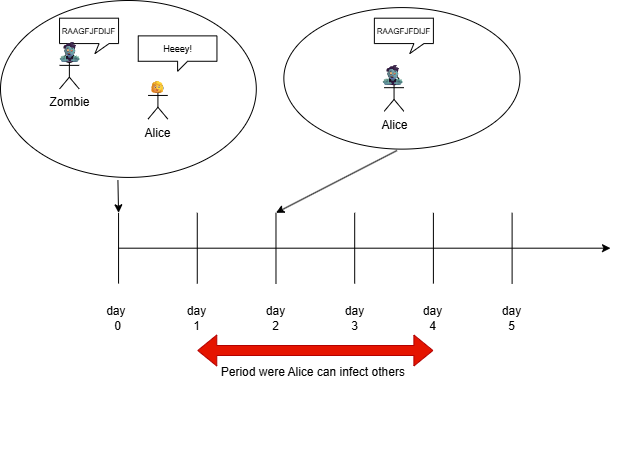

The diagram above was exported from draw.io. Its source (the exported page's mxGraphModel, read from the mxfile embedded in the PNG):
<mxGraphModel dx="909" dy="677" grid="1" gridSize="10" guides="1" tooltips="1" connect="1" arrows="1" fold="1" page="1" pageScale="1" pageWidth="827" pageHeight="1169" math="0" shadow="0">
  <root>
    <mxCell id="0" />
    <mxCell id="1" parent="0" />
    <mxCell id="q9H5MjOcsqLtZzFnIVqh-57" value="" style="group" vertex="1" connectable="0" parent="1">
      <mxGeometry x="60" y="150" width="610" height="460" as="geometry" />
    </mxCell>
    <mxCell id="q9H5MjOcsqLtZzFnIVqh-23" value="" style="ellipse;whiteSpace=wrap;html=1;" vertex="1" parent="q9H5MjOcsqLtZzFnIVqh-57">
      <mxGeometry width="255.8064516129032" height="176.92307692307693" as="geometry" />
    </mxCell>
    <mxCell id="q9H5MjOcsqLtZzFnIVqh-46" value="" style="group" vertex="1" connectable="0" parent="q9H5MjOcsqLtZzFnIVqh-57">
      <mxGeometry x="39.354838709677416" y="17.69230769230769" width="78.70967741935483" height="70.76923076923076" as="geometry" />
    </mxCell>
    <mxCell id="q9H5MjOcsqLtZzFnIVqh-24" value="&lt;font style=&quot;font-size: 8px;&quot;&gt;RAAGFJFDIJF&lt;/font&gt;" style="shape=callout;whiteSpace=wrap;html=1;perimeter=calloutPerimeter;position2=0.6;size=10;position=0.67;base=10;" vertex="1" parent="q9H5MjOcsqLtZzFnIVqh-46">
      <mxGeometry x="19.677419354838708" width="59.03225806451612" height="35.38461538461538" as="geometry" />
    </mxCell>
    <mxCell id="q9H5MjOcsqLtZzFnIVqh-32" value="" style="group" vertex="1" connectable="0" parent="q9H5MjOcsqLtZzFnIVqh-46">
      <mxGeometry width="78.70967741935483" height="70.76923076923076" as="geometry" />
    </mxCell>
    <mxCell id="q9H5MjOcsqLtZzFnIVqh-30" value="Zombie" style="shape=umlActor;verticalLabelPosition=bottom;verticalAlign=top;html=1;outlineConnect=0;" vertex="1" parent="q9H5MjOcsqLtZzFnIVqh-32">
      <mxGeometry x="19.677419354838708" y="35.38461538461538" width="19.677419354838708" height="35.38461538461538" as="geometry" />
    </mxCell>
    <mxCell id="q9H5MjOcsqLtZzFnIVqh-31" value="🧟" style="text;whiteSpace=wrap;fontSize=20;" vertex="1" parent="q9H5MjOcsqLtZzFnIVqh-32">
      <mxGeometry x="14.52" y="15.38" width="30" height="40" as="geometry" />
    </mxCell>
    <mxCell id="q9H5MjOcsqLtZzFnIVqh-1" value="" style="endArrow=classic;html=1;rounded=0;" edge="1" parent="q9H5MjOcsqLtZzFnIVqh-57">
      <mxGeometry width="50" height="50" relative="1" as="geometry">
        <mxPoint x="118.06451612903224" y="247.69230769230768" as="sourcePoint" />
        <mxPoint x="610" y="247.69230769230768" as="targetPoint" />
      </mxGeometry>
    </mxCell>
    <mxCell id="q9H5MjOcsqLtZzFnIVqh-5" value="" style="endArrow=none;html=1;rounded=0;" edge="1" parent="q9H5MjOcsqLtZzFnIVqh-57">
      <mxGeometry width="50" height="50" relative="1" as="geometry">
        <mxPoint x="118.06451612903224" y="283.07692307692304" as="sourcePoint" />
        <mxPoint x="118.06451612903224" y="212.30769230769232" as="targetPoint" />
      </mxGeometry>
    </mxCell>
    <mxCell id="q9H5MjOcsqLtZzFnIVqh-6" value="" style="endArrow=none;html=1;rounded=0;" edge="1" parent="q9H5MjOcsqLtZzFnIVqh-57">
      <mxGeometry width="50" height="50" relative="1" as="geometry">
        <mxPoint x="196.77419354838707" y="283.07692307692304" as="sourcePoint" />
        <mxPoint x="196.77419354838707" y="212.30769230769232" as="targetPoint" />
      </mxGeometry>
    </mxCell>
    <mxCell id="q9H5MjOcsqLtZzFnIVqh-7" value="" style="endArrow=none;html=1;rounded=0;" edge="1" parent="q9H5MjOcsqLtZzFnIVqh-57">
      <mxGeometry width="50" height="50" relative="1" as="geometry">
        <mxPoint x="275.4838709677419" y="283.07692307692304" as="sourcePoint" />
        <mxPoint x="275.4838709677419" y="212.30769230769232" as="targetPoint" />
      </mxGeometry>
    </mxCell>
    <mxCell id="q9H5MjOcsqLtZzFnIVqh-8" value="" style="endArrow=none;html=1;rounded=0;" edge="1" parent="q9H5MjOcsqLtZzFnIVqh-57">
      <mxGeometry width="50" height="50" relative="1" as="geometry">
        <mxPoint x="354.1935483870967" y="283.07692307692304" as="sourcePoint" />
        <mxPoint x="354.1935483870967" y="212.30769230769232" as="targetPoint" />
      </mxGeometry>
    </mxCell>
    <mxCell id="q9H5MjOcsqLtZzFnIVqh-9" value="" style="endArrow=none;html=1;rounded=0;" edge="1" parent="q9H5MjOcsqLtZzFnIVqh-57">
      <mxGeometry width="50" height="50" relative="1" as="geometry">
        <mxPoint x="511.6129032258064" y="283.07692307692304" as="sourcePoint" />
        <mxPoint x="511.6129032258064" y="212.30769230769232" as="targetPoint" />
      </mxGeometry>
    </mxCell>
    <mxCell id="q9H5MjOcsqLtZzFnIVqh-10" value="" style="endArrow=none;html=1;rounded=0;" edge="1" parent="q9H5MjOcsqLtZzFnIVqh-57">
      <mxGeometry width="50" height="50" relative="1" as="geometry">
        <mxPoint x="432.9032258064516" y="283.07692307692304" as="sourcePoint" />
        <mxPoint x="432.9032258064516" y="212.30769230769232" as="targetPoint" />
      </mxGeometry>
    </mxCell>
    <mxCell id="q9H5MjOcsqLtZzFnIVqh-13" value="day&amp;nbsp;&lt;div&gt;0&lt;/div&gt;" style="text;html=1;whiteSpace=wrap;strokeColor=none;fillColor=none;align=center;verticalAlign=middle;rounded=0;" vertex="1" parent="q9H5MjOcsqLtZzFnIVqh-57">
      <mxGeometry x="98.38709677419354" y="300.7692307692308" width="39.354838709677416" height="35.38461538461538" as="geometry" />
    </mxCell>
    <mxCell id="q9H5MjOcsqLtZzFnIVqh-14" value="day&lt;div&gt;1&lt;/div&gt;" style="text;html=1;whiteSpace=wrap;strokeColor=none;fillColor=none;align=center;verticalAlign=middle;rounded=0;" vertex="1" parent="q9H5MjOcsqLtZzFnIVqh-57">
      <mxGeometry x="177.09677419354836" y="300.7692307692308" width="39.354838709677416" height="35.38461538461538" as="geometry" />
    </mxCell>
    <mxCell id="q9H5MjOcsqLtZzFnIVqh-16" value="&lt;div&gt;day&lt;/div&gt;2" style="text;html=1;whiteSpace=wrap;strokeColor=none;fillColor=none;align=center;verticalAlign=middle;rounded=0;" vertex="1" parent="q9H5MjOcsqLtZzFnIVqh-57">
      <mxGeometry x="255.8064516129032" y="300.7692307692308" width="39.354838709677416" height="35.38461538461538" as="geometry" />
    </mxCell>
    <mxCell id="q9H5MjOcsqLtZzFnIVqh-17" value="day&lt;div&gt;3&lt;/div&gt;" style="text;html=1;whiteSpace=wrap;strokeColor=none;fillColor=none;align=center;verticalAlign=middle;rounded=0;" vertex="1" parent="q9H5MjOcsqLtZzFnIVqh-57">
      <mxGeometry x="334.51612903225805" y="300.7692307692308" width="39.354838709677416" height="35.38461538461538" as="geometry" />
    </mxCell>
    <mxCell id="q9H5MjOcsqLtZzFnIVqh-18" value="&lt;div&gt;day&lt;/div&gt;4" style="text;html=1;whiteSpace=wrap;strokeColor=none;fillColor=none;align=center;verticalAlign=middle;rounded=0;" vertex="1" parent="q9H5MjOcsqLtZzFnIVqh-57">
      <mxGeometry x="413.22580645161287" y="300.7692307692308" width="39.354838709677416" height="35.38461538461538" as="geometry" />
    </mxCell>
    <mxCell id="q9H5MjOcsqLtZzFnIVqh-26" value="" style="endArrow=classic;html=1;rounded=0;exitX=0.459;exitY=1.017;exitDx=0;exitDy=0;exitPerimeter=0;" edge="1" parent="q9H5MjOcsqLtZzFnIVqh-57" source="q9H5MjOcsqLtZzFnIVqh-23">
      <mxGeometry width="50" height="50" relative="1" as="geometry">
        <mxPoint x="157.41935483870967" y="230" as="sourcePoint" />
        <mxPoint x="118.06451612903224" y="212.30769230769232" as="targetPoint" />
      </mxGeometry>
    </mxCell>
    <mxCell id="q9H5MjOcsqLtZzFnIVqh-28" value="" style="group" vertex="1" connectable="0" parent="q9H5MjOcsqLtZzFnIVqh-57">
      <mxGeometry x="137.74193548387095" y="58.38461538461538" width="39.354838709677416" height="60.15384615384615" as="geometry" />
    </mxCell>
    <mxCell id="q9H5MjOcsqLtZzFnIVqh-19" value="Alice" style="shape=umlActor;verticalLabelPosition=bottom;verticalAlign=top;html=1;outlineConnect=0;" vertex="1" parent="q9H5MjOcsqLtZzFnIVqh-28">
      <mxGeometry x="9.838709677419354" y="24.769230769230766" width="19.677419354838708" height="35.38461538461538" as="geometry" />
    </mxCell>
    <mxCell id="q9H5MjOcsqLtZzFnIVqh-27" value="👩" style="text;whiteSpace=wrap;" vertex="1" parent="q9H5MjOcsqLtZzFnIVqh-28">
      <mxGeometry x="9.52" y="15.08" width="20" height="30" as="geometry" />
    </mxCell>
    <mxCell id="q9H5MjOcsqLtZzFnIVqh-33" value="" style="ellipse;whiteSpace=wrap;html=1;" vertex="1" parent="q9H5MjOcsqLtZzFnIVqh-57">
      <mxGeometry x="283.3548387096774" y="7.076923076923077" width="236.12903225806448" height="141.53846153846152" as="geometry" />
    </mxCell>
    <mxCell id="q9H5MjOcsqLtZzFnIVqh-47" value="&lt;font style=&quot;font-size: 8px;&quot;&gt;RAAGFJFDIJF&lt;/font&gt;" style="shape=callout;whiteSpace=wrap;html=1;perimeter=calloutPerimeter;position2=0.6;size=10;position=0.67;base=10;" vertex="1" parent="q9H5MjOcsqLtZzFnIVqh-57">
      <mxGeometry x="373.87096774193543" y="17.69230769230769" width="59.03225806451612" height="35.38461538461538" as="geometry" />
    </mxCell>
    <mxCell id="q9H5MjOcsqLtZzFnIVqh-48" value="" style="group" vertex="1" connectable="0" parent="q9H5MjOcsqLtZzFnIVqh-57">
      <mxGeometry x="364.0322580645161" y="40.00461538461538" width="78.70967741935483" height="70.76923076923076" as="geometry" />
    </mxCell>
    <mxCell id="q9H5MjOcsqLtZzFnIVqh-49" value="Alice" style="shape=umlActor;verticalLabelPosition=bottom;verticalAlign=top;html=1;outlineConnect=0;" vertex="1" parent="q9H5MjOcsqLtZzFnIVqh-48">
      <mxGeometry x="19.677419354838708" y="35.38461538461538" width="19.677419354838708" height="35.38461538461538" as="geometry" />
    </mxCell>
    <mxCell id="q9H5MjOcsqLtZzFnIVqh-50" value="🧟" style="text;whiteSpace=wrap;fontSize=20;" vertex="1" parent="q9H5MjOcsqLtZzFnIVqh-48">
      <mxGeometry x="12.97" y="16" width="30" height="30" as="geometry" />
    </mxCell>
    <mxCell id="q9H5MjOcsqLtZzFnIVqh-51" value="" style="endArrow=classic;html=1;rounded=0;exitX=0.479;exitY=1.01;exitDx=0;exitDy=0;exitPerimeter=0;" edge="1" parent="q9H5MjOcsqLtZzFnIVqh-57" source="q9H5MjOcsqLtZzFnIVqh-33">
      <mxGeometry width="50" height="50" relative="1" as="geometry">
        <mxPoint x="226.29032258064512" y="194.6153846153846" as="sourcePoint" />
        <mxPoint x="275.4838709677419" y="212.30769230769232" as="targetPoint" />
      </mxGeometry>
    </mxCell>
    <mxCell id="q9H5MjOcsqLtZzFnIVqh-53" value="" style="shape=flexArrow;endArrow=classic;startArrow=classic;html=1;rounded=0;fillColor=#e51400;strokeColor=#B20000;" edge="1" parent="q9H5MjOcsqLtZzFnIVqh-57">
      <mxGeometry width="100" height="100" relative="1" as="geometry">
        <mxPoint x="196.77419354838707" y="349.9984615384615" as="sourcePoint" />
        <mxPoint x="432.9032258064516" y="349.9984615384615" as="targetPoint" />
      </mxGeometry>
    </mxCell>
    <mxCell id="q9H5MjOcsqLtZzFnIVqh-54" value="Period were Alice can infect others&amp;nbsp;" style="text;html=1;whiteSpace=wrap;strokeColor=none;fillColor=none;align=center;verticalAlign=middle;rounded=0;" vertex="1" parent="q9H5MjOcsqLtZzFnIVqh-57">
      <mxGeometry x="216.4516129032258" y="336.1507692307692" width="196.77419354838707" height="70.76923076923076" as="geometry" />
    </mxCell>
    <mxCell id="q9H5MjOcsqLtZzFnIVqh-55" value="&lt;div&gt;day&lt;/div&gt;5" style="text;html=1;whiteSpace=wrap;strokeColor=none;fillColor=none;align=center;verticalAlign=middle;rounded=0;" vertex="1" parent="q9H5MjOcsqLtZzFnIVqh-57">
      <mxGeometry x="491.9354838709677" y="300.7692307692308" width="39.354838709677416" height="35.38461538461538" as="geometry" />
    </mxCell>
    <mxCell id="q9H5MjOcsqLtZzFnIVqh-56" value="&lt;font style=&quot;font-size: 9px;&quot;&gt;&lt;font style=&quot;&quot;&gt;Heeey&lt;/font&gt;&lt;font style=&quot;&quot;&gt;!&lt;/font&gt;&lt;/font&gt;" style="shape=callout;whiteSpace=wrap;html=1;perimeter=calloutPerimeter;size=10;position=0.5;base=10;align=center;" vertex="1" parent="q9H5MjOcsqLtZzFnIVqh-57">
      <mxGeometry x="137.74193548387095" y="35.38461538461538" width="78.70967741935483" height="35.38461538461538" as="geometry" />
    </mxCell>
  </root>
</mxGraphModel>